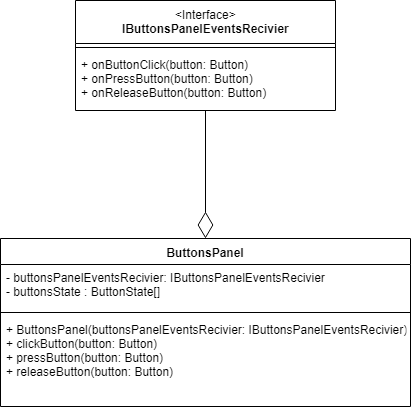

The diagram above was exported from draw.io. Its source (the exported page's mxGraphModel, read from the mxfile embedded in the PNG):
<mxGraphModel dx="169" dy="595" grid="1" gridSize="10" guides="1" tooltips="1" connect="1" arrows="1" fold="1" page="1" pageScale="1" pageWidth="827" pageHeight="1169" math="0" shadow="0">
  <root>
    <mxCell id="0" />
    <mxCell id="1" parent="0" />
    <mxCell id="yH5EcXZFV3xx11jfEPcs-28" value="ButtonsPanel" style="swimlane;fontStyle=1;align=center;verticalAlign=top;childLayout=stackLayout;horizontal=1;startSize=26;horizontalStack=0;resizeParent=1;resizeParentMax=0;resizeLast=0;collapsible=1;marginBottom=0;" vertex="1" parent="1">
      <mxGeometry x="1295" y="528" width="410" height="168" as="geometry" />
    </mxCell>
    <mxCell id="yH5EcXZFV3xx11jfEPcs-29" value="- buttonsPanelEventsRecivier: IButtonsPanelEventsRecivier&#10;- buttonsState : ButtonState[]&#10;" style="text;strokeColor=none;fillColor=none;align=left;verticalAlign=top;spacingLeft=4;spacingRight=4;overflow=hidden;rotatable=0;points=[[0,0.5],[1,0.5]];portConstraint=eastwest;" vertex="1" parent="yH5EcXZFV3xx11jfEPcs-28">
      <mxGeometry y="26" width="410" height="44" as="geometry" />
    </mxCell>
    <mxCell id="yH5EcXZFV3xx11jfEPcs-30" value="" style="line;strokeWidth=1;fillColor=none;align=left;verticalAlign=middle;spacingTop=-1;spacingLeft=3;spacingRight=3;rotatable=0;labelPosition=right;points=[];portConstraint=eastwest;" vertex="1" parent="yH5EcXZFV3xx11jfEPcs-28">
      <mxGeometry y="70" width="410" height="8" as="geometry" />
    </mxCell>
    <mxCell id="yH5EcXZFV3xx11jfEPcs-31" value="+ ButtonsPanel(buttonsPanelEventsRecivier: IButtonsPanelEventsRecivier)&#10;+ clickButton(button: Button)&#10;+ pressButton(button: Button)&#10;+ releaseButton(button: Button)&#10;" style="text;strokeColor=none;fillColor=none;align=left;verticalAlign=top;spacingLeft=4;spacingRight=4;overflow=hidden;rotatable=0;points=[[0,0.5],[1,0.5]];portConstraint=eastwest;" vertex="1" parent="yH5EcXZFV3xx11jfEPcs-28">
      <mxGeometry y="78" width="410" height="90" as="geometry" />
    </mxCell>
    <mxCell id="yH5EcXZFV3xx11jfEPcs-32" value="&lt;span style=&quot;font-weight: normal&quot;&gt;&amp;lt;Interface&amp;gt;&lt;/span&gt;&lt;br&gt;IButtonsPanelEventsRecivier" style="swimlane;fontStyle=1;align=center;verticalAlign=top;childLayout=stackLayout;horizontal=1;startSize=43;horizontalStack=0;resizeParent=1;resizeParentMax=0;resizeLast=0;collapsible=1;marginBottom=0;fillColor=none;html=1;" vertex="1" parent="1">
      <mxGeometry x="1370" y="290" width="260" height="110" as="geometry" />
    </mxCell>
    <mxCell id="yH5EcXZFV3xx11jfEPcs-33" value="" style="line;strokeWidth=1;fillColor=none;align=left;verticalAlign=middle;spacingTop=-1;spacingLeft=3;spacingRight=3;rotatable=0;labelPosition=right;points=[];portConstraint=eastwest;" vertex="1" parent="yH5EcXZFV3xx11jfEPcs-32">
      <mxGeometry y="43" width="260" height="8" as="geometry" />
    </mxCell>
    <mxCell id="yH5EcXZFV3xx11jfEPcs-34" value="+ onButtonClick(button: Button)&#10;+ onPressButton(button: Button)&#10;+ onReleaseButton(button: Button)" style="text;strokeColor=none;fillColor=none;align=left;verticalAlign=top;spacingLeft=4;spacingRight=4;overflow=hidden;rotatable=0;points=[[0,0.5],[1,0.5]];portConstraint=eastwest;" vertex="1" parent="yH5EcXZFV3xx11jfEPcs-32">
      <mxGeometry y="51" width="260" height="59" as="geometry" />
    </mxCell>
    <mxCell id="yH5EcXZFV3xx11jfEPcs-35" value="" style="endArrow=diamondThin;endFill=0;endSize=24;html=1;" edge="1" parent="1" source="yH5EcXZFV3xx11jfEPcs-32" target="yH5EcXZFV3xx11jfEPcs-28">
      <mxGeometry width="160" relative="1" as="geometry">
        <mxPoint x="1555" y="506.5" as="sourcePoint" />
        <mxPoint x="1715" y="506.5" as="targetPoint" />
        <Array as="points" />
      </mxGeometry>
    </mxCell>
  </root>
</mxGraphModel>